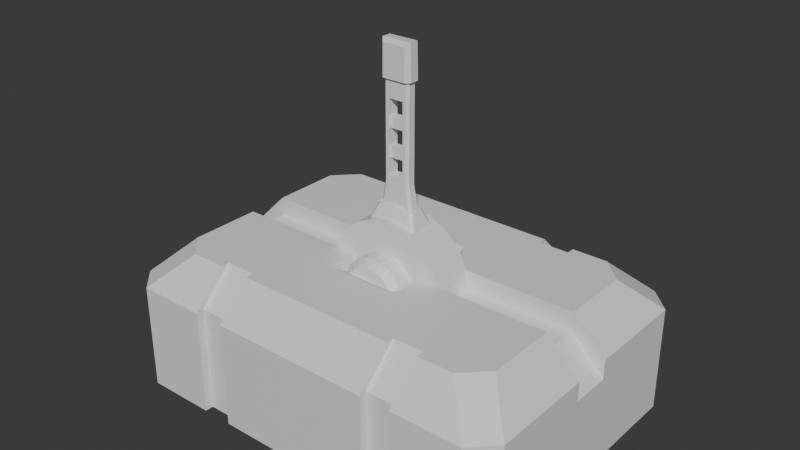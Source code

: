 # Source: lever.blend  (saved by Blender 4.4.30; exported with 4.5.12 LTS)
import bpy
from mathutils import Matrix  # noqa: F401  (used for matrix-valued properties, if any)

bpy.ops.wm.read_factory_settings(use_empty=True)
scene = bpy.context.scene
scene.name = 'Scene'

# ---- collections
col_collection = bpy.data.collections.new('Collection'); scene.collection.children.link(col_collection)

# ---- materials (node trees are filled in below, after node groups)
mat_material = bpy.data.materials.new('Material')
mat_material.alpha_threshold = 0.0
mat_material.roughness = 0.5
mat_material.line_color = (0.0, 0.0, 0.0, 1.0)

# ---- material node trees
mat_material.use_nodes = True; mat_material.node_tree.nodes.clear()
_N = mat_material.node_tree.nodes; _L = mat_material.node_tree.links
n0 = _N.new('ShaderNodeOutputMaterial'); n0.name = 'Material Output'; n0.location = (300, 300)
n1 = _N.new('ShaderNodeBsdfPrincipled'); n1.name = 'Principled BSDF'; n1.location = (10, 300)
n1.inputs[3].default_value = 1.45
_L.new(n1.outputs[0], n0.inputs[0])
n0.is_active_output = True

# ---- world
world_world = bpy.data.worlds.new('World'); scene.world = world_world
world_world.use_nodes = True; world_world.node_tree.nodes.clear()
_N = world_world.node_tree.nodes; _L = world_world.node_tree.links
n0 = _N.new('ShaderNodeOutputWorld'); n0.name = 'World Output'; n0.location = (300, 300)
n1 = _N.new('ShaderNodeBackground'); n1.name = 'Background'; n1.location = (10, 300)
n1.inputs[0].default_value = (0.05088, 0.05088, 0.05088, 1.0)
_L.new(n1.outputs[0], n0.inputs[0])
n0.is_active_output = True
world_world.color = (0.05088, 0.05088, 0.05088)
world_world.sun_shadow_jitter_overblur = 0.0

# ---- meshes
me_cube = bpy.data.meshes.new('Cube')
me_cube.from_pydata([(-0.5, -0.04921, 0.1123), (-0.5, 0.04921, 0.1123), (-0.4181, 0.04921, 0.1942), (-0.4181, -0.04921, 0.1942), (0.4443, 0.3608, -0.1), (0.5, 0.3051, -0.1), (0.5, -0.3051, -0.1), (0.4443, -0.3608, -0.1), (-0.5, 0.3051, -0.1), (-0.4443, 0.3608, -0.1), (-0.4443, -0.3608, -0.1), (-0.5, -0.3051, -0.1), (0.4181, 0.2227, 0.2408), (0.3619, 0.2789, 0.2408), (0.5, 0.3049, 0.1588), (0.4441, 0.3608, 0.1588), (0.3619, -0.2789, 0.2408), (0.4181, -0.2227, 0.2408), (0.4441, -0.3608, 0.1588), (0.5, -0.3049, 0.1588), (-0.3619, 0.2789, 0.2408), (-0.4181, 0.2227, 0.2408), (-0.4441, 0.3608, 0.1588), (-0.5, 0.3049, 0.1588), (-0.4181, -0.2227, 0.2408), (-0.3619, -0.2789, 0.2408), (-0.5, -0.3049, 0.1588), (-0.4441, -0.3608, 0.1588), (-0.4181, -0.04921, 0.2408), (-0.4181, 0.04921, 0.2408), (0.4181, -0.04921, 0.2408), (0.4181, 0.04921, 0.2408), (-0.5, -0.04921, 0.1588), (-0.5, 0.04921, 0.1588), (0.5, 0.04921, 0.1588), (0.5, -0.04921, 0.1588), (0.4181, -0.04921, 0.1942), (0.4181, 0.04921, 0.1942), (0.5, -0.04921, 0.1123), (0.5, 0.04921, 0.1123), (0.09058, -0.04921, 0.2408), (-0.09058, -0.04921, 0.2408), (-0.09058, 0.04921, 0.2408), (0.09058, 0.04921, 0.2408), (0.07941, 0.1311, 0.2408), (0.09058, 0.1085, 0.2408), (-0.09058, 0.1085, 0.2408), (-0.07941, 0.1311, 0.2408), (-0.07941, -0.1311, 0.2408), (-0.09058, -0.1085, 0.2408), (0.09058, -0.1085, 0.2408), (0.07941, -0.1311, 0.2408), (0.09058, 0.04921, 0.2071), (0.07941, 0.04921, 0.1942), (0.09058, 0.03804, 0.1942), (0.1018, 0.04921, 0.1942), (-0.07941, 0.04921, 0.1942), (-0.09058, 0.04921, 0.2071), (-0.1018, 0.04921, 0.1942), (-0.09058, 0.03804, 0.1942), (-0.09058, -0.04921, 0.2071), (-0.07941, -0.04921, 0.1942), (-0.09058, -0.03804, 0.1942), (-0.1018, -0.04921, 0.1942), (0.07941, -0.04921, 0.1942), (0.09058, -0.04921, 0.2071), (0.1018, -0.04921, 0.1942), (0.09058, -0.03804, 0.1942), (0.2735, 0.3608, -0.1), (0.1986, 0.3608, -0.1), (-0.1986, 0.3608, -0.1), (-0.2735, 0.3608, -0.1), (-0.2735, 0.3608, 0.1588), (-0.1986, 0.3608, 0.1588), (0.1986, 0.3608, 0.1588), (0.2735, 0.3608, 0.1588), (0.2735, -0.3608, -0.1), (0.1986, -0.3608, -0.1), (-0.1986, -0.3608, -0.1), (-0.2735, -0.3608, -0.1), (0.2735, -0.3608, 0.1588), (0.1986, -0.3608, 0.1588), (-0.1986, -0.3608, 0.1588), (-0.2735, -0.3608, 0.1588), (0.2735, 0.2789, 0.2408), (0.1986, 0.2789, 0.2408), (-0.1986, 0.2789, 0.2408), (-0.2735, 0.2789, 0.2408), (-0.2735, -0.2789, 0.2408), (-0.1986, -0.2789, 0.2408), (0.1986, -0.2789, 0.2408), (0.2735, -0.2789, 0.2408), (-0.1986, 0.2589, 0.2408), (-0.2735, 0.2589, 0.2408), (0.2735, 0.2589, 0.2408), (0.1986, 0.2589, 0.2408), (0.1986, -0.2589, 0.2408), (0.2735, -0.2589, 0.2408), (-0.2735, -0.2589, 0.2408), (-0.1986, -0.2589, 0.2408), (0.1986, -0.3408, 0.1588), (0.2735, -0.3408, 0.1588), (-0.2735, -0.3408, 0.1588), (-0.1986, -0.3408, 0.1588), (-0.1986, -0.3408, -0.1), (-0.2735, -0.3408, -0.1), (0.2735, -0.3408, -0.1), (0.1986, -0.3408, -0.1), (-0.2735, 0.3408, 0.1588), (-0.1986, 0.3408, 0.1588), (-0.2735, 0.3408, -0.1), (-0.1986, 0.3408, -0.1), (0.1986, 0.3408, -0.1), (0.2735, 0.3408, -0.1), (0.1986, 0.3408, 0.1588), (0.2735, 0.3408, 0.1588)], [], [(11, 26, 32, 0), (84, 13, 15, 75), (2, 1, 0, 3), (88, 25, 27, 83), (79, 83, 27, 10), (30, 17, 19, 35), (23, 8, 1, 33), (12, 31, 34, 14), (9, 22, 72, 71), (19, 17, 16, 18), (24, 26, 27, 25), (15, 13, 12, 14), (20, 22, 23, 21), (8, 23, 22, 9), (14, 5, 4, 15), (18, 7, 6, 19), (26, 11, 10, 27), (82, 78, 77, 81), (29, 21, 23, 33), (46, 42, 57), (40, 30, 36, 66, 65), (11, 0, 1, 8), (24, 28, 32, 26), (28, 41, 60, 63, 3), (36, 38, 39, 37), (19, 6, 38, 35), (34, 31, 37, 39), (30, 35, 38, 36), (32, 28, 3, 0), (29, 33, 1, 2), (38, 6, 5, 39), (5, 14, 34, 39), (67, 66, 36, 37, 55, 54), (3, 63, 62, 59, 58, 2), (50, 40, 65), (31, 43, 52, 55, 37), (51, 64, 61, 48), (12, 13, 84, 94, 95, 85, 86, 92, 93, 87, 20, 21, 29, 42, 46, 47, 44, 45, 43, 31), (42, 29, 2, 58, 57), (64, 67, 54, 53, 56, 59, 62, 61), (41, 49, 60), (52, 43, 45), (52, 53, 54, 55), (56, 57, 58, 59), (60, 61, 62, 63), (64, 65, 66, 67), (44, 53, 52, 45), (46, 57, 56, 47), (50, 65, 64, 51), (48, 61, 60, 49), (53, 44, 47, 56), (68, 75, 15, 4), (100, 96, 90, 81), (89, 82, 81, 90), (7, 18, 80, 76), (16, 91, 80, 18), (20, 87, 72, 22), (85, 74, 73, 86), (75, 68, 113, 115), (71, 72, 108, 110), (83, 79, 105, 102), (76, 80, 101, 106), (88, 83, 102, 98), (84, 75, 115, 94), (72, 87, 93, 108), (74, 69, 70, 73), (80, 91, 97, 101), (16, 17, 30, 40, 50, 51, 48, 49, 41, 28, 24, 25, 88, 98, 99, 89, 90, 96, 97, 91), (99, 103, 82, 89), (107, 100, 81, 77), (103, 104, 78, 82), (111, 109, 73, 70), (114, 112, 69, 74), (95, 114, 74, 85), (109, 111, 110, 108), (103, 99, 98, 102), (92, 109, 108, 93), (96, 100, 101, 97), (104, 103, 102, 105), (112, 114, 115, 113), (114, 95, 94, 115), (100, 107, 106, 101), (109, 92, 86, 73)])
_uv = me_cube.uv_layers.new(name='UVMap')
_uv.uv.foreach_set('vector', [0.375, 0.01931, 0.875, 0.7306, 0.875, 0.642, 0.875, 0.642, 0.6911, 0.5284, 0.6595, 0.5284, 0.639, 0.5, 0.6927, 0.5, 0.8545, 0.608, 0.875, 0.608, 0.875, 0.642, 0.8545, 0.642, 0.8089, 0.7216, 0.8405, 0.7216, 0.861, 0.75, 0.8073, 0.75, 0.375, 0.9323, 0.5649, 0.9323, 0.5649, 0.986, 0.375, 0.9861, 0.6455, 0.642, 0.6455, 0.7022, 0.5649, 0.7306, 0.5649, 0.642, 0.875, 0.5194, 0.125, 0.5193, 0.875, 0.608, 0.875, 0.608, 0.6455, 0.5478, 0.6455, 0.608, 0.5649, 0.608, 0.5649, 0.5194, 0.375, 0.2639, 0.5649, 0.264, 0.5649, 0.3177, 0.375, 0.3177, 0.6297, 0.7435, 0.6455, 0.7216, 0.6595, 0.7216, 0.639, 0.75, 0.8545, 0.7022, 0.875, 0.7306, 0.861, 0.75, 0.8405, 0.7216, 0.639, 0.5, 0.6595, 0.5284, 0.6455, 0.5284, 0.6297, 0.5065, 0.8405, 0.5284, 0.861, 0.5, 0.875, 0.5194, 0.8545, 0.5478, 0.375, 0.2307, 0.5649, 0.2306, 0.5649, 0.264, 0.375, 0.2639, 0.5649, 0.5194, 0.375, 0.5193, 0.375, 0.4861, 0.5649, 0.486, 0.5649, 0.764, 0.375, 0.7639, 0.375, 0.7307, 0.5649, 0.7306, 0.5649, 0.01937, 0.375, 0.01931, 0.375, 0.0, 0.5649, 0.0, 0.5649, 0.9134, 0.375, 0.9134, 0.375, 0.8366, 0.5649, 0.8366, 0.8545, 0.608, 0.8545, 0.5478, 0.875, 0.5194, 0.875, 0.608, 0.2134, 0.1679, 0.7726, 0.608, 0.7726, 0.608, 0.7274, 0.642, 0.6455, 0.642, 0.6455, 0.642, 0.7246, 0.642, 0.7274, 0.642, 0.375, 0.01931, 0.875, 0.642, 0.875, 0.608, 0.125, 0.5193, 0.8545, 0.7022, 0.8545, 0.642, 0.875, 0.642, 0.875, 0.7306, 0.8545, 0.642, 0.7726, 0.642, 0.7726, 0.642, 0.7754, 0.642, 0.8545, 0.642, 0.6455, 0.642, 0.5649, 0.642, 0.5649, 0.608, 0.6455, 0.608, 0.5649, 0.7306, 0.375, 0.7307, 0.5649, 0.642, 0.5649, 0.642, 0.5649, 0.608, 0.6455, 0.608, 0.6455, 0.608, 0.5649, 0.608, 0.6455, 0.642, 0.5649, 0.642, 0.5649, 0.642, 0.6455, 0.642, 0.875, 0.642, 0.8545, 0.642, 0.8545, 0.642, 0.875, 0.642, 0.8545, 0.608, 0.875, 0.608, 0.875, 0.608, 0.8545, 0.608, 0.5649, 0.642, 0.375, 0.7307, 0.375, 0.5193, 0.5649, 0.608, 0.375, 0.5193, 0.5649, 0.5194, 0.5649, 0.608, 0.5649, 0.608, 0.7274, 0.6382, 0.7246, 0.642, 0.6455, 0.642, 0.6455, 0.608, 0.7246, 0.608, 0.7274, 0.6118, 0.8545, 0.642, 0.7754, 0.642, 0.7726, 0.6382, 0.7726, 0.6118, 0.7754, 0.608, 0.8545, 0.608, 0.2009, 0.1773, 0.7274, 0.642, 0.7274, 0.642, 0.6455, 0.608, 0.7274, 0.608, 0.7274, 0.608, 0.7246, 0.608, 0.6455, 0.608, 0.0, 0.0, 0.7301, 0.642, 0.7699, 0.642, 0.0, 0.0, 0.6455, 0.5478, 0.6595, 0.5284, 0.6911, 0.5284, 0.6911, 0.5284, 0.7116, 0.5284, 0.7116, 0.5284, 0.7884, 0.5284, 0.7884, 0.5284, 0.8089, 0.5284, 0.8089, 0.5284, 0.8405, 0.5284, 0.8545, 0.5478, 0.8545, 0.608, 0.7726, 0.608, 0.2134, 0.1679, 0.0, 0.0, 0.0, 0.0, 0.2009, 0.1679, 0.7274, 0.608, 0.6455, 0.608, 0.7726, 0.608, 0.8545, 0.608, 0.8545, 0.608, 0.7754, 0.608, 0.7726, 0.608, 0.7301, 0.642, 0.7274, 0.6382, 0.7274, 0.6118, 0.7301, 0.608, 0.7699, 0.608, 0.7726, 0.6118, 0.7726, 0.6382, 0.7699, 0.642, 0.7726, 0.642, 0.2134, 0.1773, 0.7726, 0.642, 0.7274, 0.608, 0.7274, 0.608, 0.2009, 0.1679, 0.7274, 0.608, 0.7274, 0.608, 0.7274, 0.6118, 0.7246, 0.608, 0.7699, 0.608, 0.7206, 0.567, 0.7754, 0.608, 0.7726, 0.6118, 0.7726, 0.642, 0.7726, 0.642, 0.7726, 0.6382, 0.7754, 0.642, 0.7301, 0.642, 0.6784, 0.5988, 0.7246, 0.642, 0.7274, 0.6382, 0.0, 0.0, 0.7301, 0.608, 0.7274, 0.608, 0.2009, 0.1679, 0.2134, 0.1679, 0.7726, 0.608, 0.7699, 0.608, 0.0, 0.0, 0.2009, 0.1773, 0.7274, 0.642, 0.7301, 0.642, 0.0, 0.0, 0.0, 0.0, 0.7699, 0.642, 0.7726, 0.642, 0.2134, 0.1773, 0.7301, 0.608, 0.0, 0.0, 0.0, 0.0, 0.7699, 0.608, 0.375, 0.4323, 0.5649, 0.4323, 0.5649, 0.486, 0.375, 0.4861, 0.7116, 0.75, 0.7116, 0.7216, 0.7116, 0.7216, 0.7116, 0.75, 0.7884, 0.7216, 0.7884, 0.75, 0.7116, 0.75, 0.7116, 0.7216, 0.375, 0.7639, 0.5649, 0.764, 0.5649, 0.8177, 0.375, 0.8177, 0.6595, 0.7216, 0.6911, 0.7216, 0.6927, 0.75, 0.639, 0.75, 0.8405, 0.5284, 0.8089, 0.5284, 0.8073, 0.5, 0.861, 0.5, 0.7116, 0.5284, 0.7116, 0.5, 0.7884, 0.5, 0.7884, 0.5284, 0.5649, 0.4323, 0.375, 0.4323, 0.375, 0.4323, 0.5649, 0.4323, 0.375, 0.3177, 0.5649, 0.3177, 0.5649, 0.3177, 0.375, 0.3177, 0.5649, 0.9323, 0.375, 0.9323, 0.375, 0.9323, 0.5649, 0.9323, 0.375, 0.8177, 0.5649, 0.8177, 0.5649, 0.8177, 0.375, 0.8177, 0.8089, 0.7216, 0.8073, 0.75, 0.8073, 0.75, 0.8089, 0.7216, 0.6911, 0.5284, 0.6927, 0.5, 0.6927, 0.5, 0.6911, 0.5284, 0.8073, 0.5, 0.8089, 0.5284, 0.8089, 0.5284, 0.8073, 0.5, 0.5649, 0.4134, 0.375, 0.4134, 0.375, 0.3366, 0.5649, 0.3366, 0.6927, 0.75, 0.6911, 0.7216, 0.6911, 0.7216, 0.6927, 0.75, 0.6595, 0.7216, 0.6455, 0.7022, 0.6455, 0.642, 0.7274, 0.642, 0.2009, 0.1773, 0.0, 0.0, 0.0, 0.0, 0.2134, 0.1773, 0.7726, 0.642, 0.8545, 0.642, 0.8545, 0.7022, 0.8405, 0.7216, 0.8089, 0.7216, 0.8089, 0.7216, 0.7884, 0.7216, 0.7884, 0.7216, 0.7116, 0.7216, 0.7116, 0.7216, 0.6911, 0.7216, 0.6911, 0.7216, 0.7884, 0.7216, 0.7884, 0.75, 0.7884, 0.75, 0.7884, 0.7216, 0.375, 0.8366, 0.5649, 0.8366, 0.5649, 0.8366, 0.375, 0.8366, 0.5649, 0.9134, 0.375, 0.9134, 0.375, 0.9134, 0.5649, 0.9134, 0.375, 0.3366, 0.5649, 0.3366, 0.5649, 0.3366, 0.375, 0.3366, 0.5649, 0.4134, 0.375, 0.4134, 0.375, 0.4134, 0.5649, 0.4134, 0.7116, 0.5284, 0.7116, 0.5, 0.7116, 0.5, 0.7116, 0.5284, 0.5649, 0.3366, 0.375, 0.3366, 0.375, 0.3177, 0.5649, 0.3177, 0.7884, 0.75, 0.7884, 0.7216, 0.8089, 0.7216, 0.8073, 0.75, 0.7884, 0.5284, 0.7884, 0.5, 0.8073, 0.5, 0.8089, 0.5284, 0.7116, 0.7216, 0.7116, 0.75, 0.6927, 0.75, 0.6911, 0.7216, 0.375, 0.9134, 0.5649, 0.9134, 0.5649, 0.9323, 0.375, 0.9323, 0.375, 0.4134, 0.5649, 0.4134, 0.5649, 0.4323, 0.375, 0.4323, 0.7116, 0.5, 0.7116, 0.5284, 0.6911, 0.5284, 0.6927, 0.5, 0.5649, 0.8366, 0.375, 0.8366, 0.375, 0.8177, 0.5649, 0.8177, 0.7884, 0.5, 0.7884, 0.5284, 0.7884, 0.5284, 0.7884, 0.5])
me_cube.materials.append(mat_material)
me_cube.use_mirror_vertex_groups = False
me_cube.update()
me_cube_001 = bpy.data.meshes.new('Cube.001')
me_cube_001.from_pydata([(7.761e-11, -0.04921, 0.08014), (-0.02074, -0.04921, 0.07741), (-0.04007, -0.04921, 0.0694), (-0.05667, -0.04921, 0.05667), (-0.0694, -0.04921, 0.04007), (-0.07741, -0.04921, 0.02074), (-0.08014, -0.04921, 2.98e-08), (-0.07741, -0.04921, -0.02074), (-0.0694, -0.04921, -0.04007), (-0.05667, -0.04921, -0.05667), (-0.04007, -0.04921, -0.0694), (-0.02074, -0.04921, -0.07741), (7.761e-11, -0.04921, -0.08014), (0.02074, -0.04921, -0.07741), (0.04007, -0.04921, -0.0694), (0.05667, -0.04921, -0.05667), (0.0694, -0.04921, -0.04007), (0.07741, -0.04921, -0.02074), (0.08014, -0.04921, 2.98e-08), (0.07741, -0.04921, 0.02074), (0.0694, -0.04921, 0.04007), (0.05667, -0.04921, 0.05667), (0.04007, -0.04921, 0.0694), (0.02074, -0.04921, 0.07741), (7.761e-11, 0.04921, 0.08014), (-0.02074, 0.04921, 0.07741), (-0.04007, 0.04921, 0.0694), (-0.05667, 0.04921, 0.05667), (-0.0694, 0.04921, 0.04007), (-0.07741, 0.04921, 0.02074), (-0.08014, 0.04921, 2.98e-08), (-0.07741, 0.04921, -0.02074), (-0.0694, 0.04921, -0.04007), (-0.05667, 0.04921, -0.05667), (-0.04007, 0.04921, -0.0694), (-0.02074, 0.04921, -0.07741), (7.761e-11, 0.04921, -0.08014), (0.02074, 0.04921, -0.07741), (0.04007, 0.04921, -0.0694), (0.05667, 0.04921, -0.05667), (0.0694, 0.04921, -0.04007), (0.07741, 0.04921, -0.02074), (0.08014, 0.04921, 2.98e-08), (0.07741, 0.04921, 0.02074), (0.0694, 0.04921, 0.04007), (0.05667, 0.04921, 0.05667), (0.04007, 0.04921, 0.0694), (0.02074, 0.04921, 0.07741), (-0.03957, -0.03382, 0.1477), (7.761e-11, -0.03382, 0.1529), (-0.1081, -0.04921, 0.1081), (-0.1324, -0.04921, 0.07644), (-0.1477, -0.04921, 0.03957), (-0.1529, -0.04921, 2.98e-08), (-0.1477, -0.04921, -0.03957), (-0.1324, -0.04921, -0.07644), (-0.1081, -0.04921, -0.1081), (-0.07644, -0.04921, -0.1324), (-0.03957, -0.04921, -0.1477), (7.761e-11, -0.04921, -0.1529), (0.03957, -0.04921, -0.1477), (0.07644, -0.04921, -0.1324), (0.1081, -0.04921, -0.1081), (0.1324, -0.04921, -0.07644), (0.1477, -0.04921, -0.03957), (0.1529, -0.04921, 2.98e-08), (0.1477, -0.04921, 0.03957), (0.1324, -0.04921, 0.07644), (0.1081, -0.04921, 0.1081), (0.03957, -0.03382, 0.1477), (-0.03957, 0.03382, 0.1477), (7.761e-11, 0.03382, 0.1529), (-0.1081, 0.04921, 0.1081), (-0.1324, 0.04921, 0.07644), (-0.1477, 0.04921, 0.03957), (-0.1529, 0.04921, 2.98e-08), (-0.1477, 0.04921, -0.03957), (-0.1324, 0.04921, -0.07644), (-0.1081, 0.04921, -0.1081), (-0.07644, 0.04921, -0.1324), (-0.03957, 0.04921, -0.1477), (7.761e-11, 0.04921, -0.1529), (0.03957, 0.04921, -0.1477), (0.07644, 0.04921, -0.1324), (0.1081, 0.04921, -0.1081), (0.1324, 0.04921, -0.07644), (0.1477, 0.04921, -0.03957), (0.1529, 0.04921, 2.98e-08), (0.1477, 0.04921, 0.03957), (0.1324, 0.04921, 0.07644), (0.1081, 0.04921, 0.1081), (0.03957, 0.03382, 0.1477), (-0.03957, -0.04921, 0.1477), (7.761e-11, -0.04921, 0.1529), (-0.07644, -0.04921, 0.1324), (0.03957, -0.04921, 0.1477), (0.07644, -0.04921, 0.1324), (-0.03957, 0.04921, 0.1477), (7.761e-11, 0.04921, 0.1529), (-0.07644, 0.04921, 0.1324), (0.03957, 0.04921, 0.1477), (0.07644, 0.04921, 0.1324), (7.761e-11, 0.01945, 0.1831), (7.761e-11, -0.01945, 0.1831), (7.761e-11, -0.01421, 0.1831), (7.761e-11, 0.01421, 0.1831), (-0.0186, 0.01422, 0.2472), (0.0186, 0.01421, 0.2475), (0.0186, 0.01421, 0.2876), (-0.0186, 0.01422, 0.2873), (-0.0186, 0.01422, 0.3145), (0.0186, 0.01421, 0.3149), (0.0186, 0.01421, 0.355), (-0.0186, 0.01422, 0.3546), (0.0186, -0.01421, 0.2476), (-0.0186, -0.01421, 0.2476), (-0.0186, -0.01421, 0.2877), (0.0186, -0.01421, 0.2877), (-0.0186, -0.01421, 0.3824), (-0.0186, -0.01421, 0.4224), (0.0186, -0.01421, 0.4224), (0.0186, -0.01421, 0.3824), (0.0186, -0.01421, 0.315), (-0.0186, -0.01421, 0.315), (-0.0186, -0.01421, 0.3551), (0.0186, -0.01421, 0.3551), (-0.0186, 0.01422, 0.3819), (0.0186, 0.01421, 0.3822), (0.0186, 0.01421, 0.4223), (-0.0186, 0.01422, 0.422), (-0.0186, -0.01421, 0.3687), (0.0186, -0.01421, 0.3687), (-0.0186, -0.01421, 0.3013), (0.0186, -0.01421, 0.3013), (0.0186, 0.01421, 0.3012), (-0.0186, 0.01422, 0.3009), (0.0186, 0.01421, 0.3686), (-0.0186, 0.01422, 0.3683), (0.01535, 0.008578, 0.2876), (-0.01535, 0.008583, 0.2873), (0.01535, 0.008578, 0.3149), (-0.01535, 0.008583, 0.3145), (0.01535, 0.008578, 0.355), (-0.01535, 0.008583, 0.3546), (-0.01535, -0.008573, 0.2877), (0.01535, -0.008573, 0.2877), (-0.01535, -0.008573, 0.3824), (0.01535, -0.008573, 0.3824), (-0.01535, -0.008573, 0.315), (0.01535, -0.008573, 0.315), (-0.01535, -0.008573, 0.3551), (0.01535, -0.008573, 0.3551), (0.01535, 0.008578, 0.3822), (-0.01535, 0.008583, 0.3819), (-0.01535, -0.008573, 0.3687), (0.01535, -0.008573, 0.3687), (-0.01535, -0.008573, 0.3013), (0.01535, -0.008573, 0.3013), (0.01535, 0.008578, 0.3012), (-0.01535, 0.008583, 0.3009), (0.01535, 0.008578, 0.3686), (-0.01535, 0.008583, 0.3683), (-0.06222, -0.02706, 0.1383), (-0.05526, -0.03382, 0.1412), (-0.06596, -0.03786, 0.1367), (0.05526, -0.03382, 0.1412), (0.06222, -0.02774, 0.1383), (0.06596, -0.03786, 0.1367), (-0.05526, 0.03382, 0.1412), (-0.06222, 0.02706, 0.1383), (-0.06596, 0.03786, 0.1367), (0.06222, 0.02774, 0.1383), (0.05526, 0.03382, 0.1412), (0.06596, 0.03786, 0.1367), (-0.0412, -0.008449, 0.1831), (-0.03551, -0.01421, 0.1784), (-0.04786, -0.01309, 0.1768), (0.03551, -0.01421, 0.1784), (0.04219, -0.008209, 0.1775), (-0.04119, 0.008451, 0.1831), (-0.04786, 0.01309, 0.1768), (-0.03551, 0.01421, 0.1784), (0.04219, 0.008209, 0.1775), (0.03551, 0.01421, 0.1784), (-0.04738, -0.01266, 0.1768), (-0.04129, -0.01958, 0.1774), (0.04738, 0.01337, 0.1768), (0.04129, 0.01958, 0.1774), (0.04119, -0.0196, 0.1773), (0.04738, -0.01337, 0.1768), (-0.04119, 0.0196, 0.1773), (-0.04738, 0.01266, 0.1768), (-0.02653, -0.01421, 0.4304), (-0.03224, -0.008418, 0.436), (0.03225, 0.008396, 0.4361), (0.02653, 0.01421, 0.4303), (0.03225, -0.008396, 0.4361), (0.02653, -0.01421, 0.4304), (-0.03224, 0.008433, 0.4356), (-0.02653, 0.01423, 0.4299), (0.03225, 0.008278, 0.234), (0.02653, 0.01421, 0.2295), (0.02653, -0.01421, 0.2295), (0.03225, -0.008278, 0.234), (-0.02653, 0.01424, 0.229), (-0.03224, 0.008463, 0.2335), (-0.03224, -0.008448, 0.2338), (-0.02653, -0.01421, 0.2295), (0.03225, 0.00833, 0.3013), (0.02653, 0.01421, 0.3013), (0.02653, 0.01421, 0.3687), (0.03225, 0.008368, 0.3687), (0.03225, -0.008368, 0.3687), (0.02653, -0.01421, 0.3687), (0.02653, -0.01421, 0.3013), (0.03225, -0.00833, 0.3013), (-0.03224, 0.008448, 0.3683), (-0.02653, 0.01423, 0.3682), (-0.02653, 0.01423, 0.3008), (-0.03224, 0.008458, 0.3009), (-0.02653, -0.01421, 0.3687), (-0.03224, -0.008432, 0.3686), (-0.03224, -0.008442, 0.3012), (-0.02653, -0.01421, 0.3013), (-0.03224, 0.008433, 0.4663), (-0.02653, 0.01423, 0.4663), (0.02653, -0.01421, 0.4663), (0.03225, -0.008396, 0.4663), (0.03225, 0.008396, 0.4663), (-0.03224, -0.008418, 0.4663), (-0.02653, -0.01421, 0.4663), (0.02653, 0.01421, 0.4663), (-0.02912, 0.02044, 0.4663), (-0.02858, 0.02031, 0.5417), (0.03661, 0.01105, 0.5503), (0.02856, 0.0203, 0.5421), (-0.02856, -0.02029, 0.5422), (-0.03663, -0.01102, 0.5502), (0.03663, -0.01098, 0.5503), (0.02857, -0.02029, 0.5422), (-0.03665, 0.01107, 0.5498), (0.02913, -0.02042, 0.4663), (-0.03847, -0.01097, 0.4663), (0.02913, 0.02042, 0.4663), (-0.03847, 0.01099, 0.4663), (0.03847, -0.01095, 0.4663), (0.03847, 0.01095, 0.4663), (-0.02912, -0.02042, 0.4663), (-0.01663, -0.1048, 0.06208), (-0.02074, -0.08906, 0.07741), (7.761e-11, -0.08906, 0.08014), (-6.209e-10, -0.1048, 0.06427), (-0.03213, -0.1048, 0.05566), (-0.04007, -0.08906, 0.0694), (-0.04544, -0.1048, 0.04544), (-0.05667, -0.08906, 0.05667), (-0.05566, -0.1048, 0.03213), (-0.0694, -0.08906, 0.04007), (-0.06208, -0.1048, 0.01663), (-0.07741, -0.08906, 0.02074), (-0.06427, -0.1048, 2.98e-08), (-0.08014, -0.08906, 2.98e-08), (-0.06208, -0.1048, -0.01663), (-0.07741, -0.08906, -0.02074), (-0.05566, -0.1048, -0.03213), (-0.0694, -0.08906, -0.04007), (-0.04544, -0.1048, -0.04544), (-0.05667, -0.08906, -0.05667), (-0.03213, -0.1048, -0.05566), (-0.04007, -0.08906, -0.0694), (-0.01663, -0.1048, -0.06208), (-0.02074, -0.08906, -0.07741), (1.172e-08, -0.1048, -0.06427), (7.761e-11, -0.08906, -0.08014), (0.01663, -0.1048, -0.06208), (0.02074, -0.08906, -0.07741), (0.03213, -0.1048, -0.05566), (0.04007, -0.08906, -0.0694), (0.04544, -0.1048, -0.04544), (0.05667, -0.08906, -0.05667), (0.05566, -0.1048, -0.03213), (0.0694, -0.08906, -0.04007), (0.06208, -0.1048, -0.01663), (0.07741, -0.08906, -0.02074), (0.06427, -0.1048, 2.98e-08), (0.08014, -0.08906, 2.98e-08), (0.06208, -0.1048, 0.01663), (0.07741, -0.08906, 0.02074), (0.05566, -0.1048, 0.03213), (0.0694, -0.08906, 0.04007), (0.04544, -0.1048, 0.04544), (0.05667, -0.08906, 0.05667), (0.03213, -0.1048, 0.05566), (0.04007, -0.08906, 0.0694), (0.01663, -0.1048, 0.06208), (0.02074, -0.08906, 0.07741), (-0.02074, 0.08906, 0.07741), (-0.01663, 0.1048, 0.06208), (-1.552e-10, 0.1048, 0.06427), (7.761e-11, 0.08906, 0.08014), (-0.04007, 0.08906, 0.0694), (-0.03213, 0.1048, 0.05566), (-0.05667, 0.08906, 0.05667), (-0.04544, 0.1048, 0.04544), (-0.0694, 0.08906, 0.04007), (-0.05566, 0.1048, 0.03213), (-0.07741, 0.08906, 0.02074), (-0.06208, 0.1048, 0.01663), (-0.08014, 0.08906, 2.98e-08), (-0.06427, 0.1048, 2.98e-08), (-0.07741, 0.08906, -0.02074), (-0.06208, 0.1048, -0.01663), (-0.0694, 0.08906, -0.04007), (-0.05566, 0.1048, -0.03213), (-0.05667, 0.08906, -0.05667), (-0.04544, 0.1048, -0.04544), (-0.04007, 0.08906, -0.0694), (-0.03213, 0.1048, -0.05566), (-0.02074, 0.08906, -0.07741), (-0.01663, 0.1048, -0.06208), (7.761e-11, 0.08906, -0.08014), (1.149e-08, 0.1048, -0.06427), (0.02074, 0.08906, -0.07741), (0.01663, 0.1048, -0.06208), (0.04007, 0.08906, -0.0694), (0.03213, 0.1048, -0.05566), (0.05667, 0.08906, -0.05667), (0.04544, 0.1048, -0.04544), (0.0694, 0.08906, -0.04007), (0.05566, 0.1048, -0.03213), (0.07741, 0.08906, -0.02074), (0.06208, 0.1048, -0.01663), (0.08014, 0.08906, 2.98e-08), (0.06427, 0.1048, 2.98e-08), (0.07741, 0.08906, 0.02074), (0.06208, 0.1048, 0.01663), (0.0694, 0.08906, 0.04007), (0.05566, 0.1048, 0.03213), (0.05667, 0.08906, 0.05667), (0.04544, 0.1048, 0.04544), (0.04007, 0.08906, 0.0694), (0.03213, 0.1048, 0.05566), (0.02074, 0.08906, 0.07741), (0.01663, 0.1048, 0.06208)], [], [(61, 83, 84, 62), (54, 76, 77, 55), (177, 202, 207, 175, 104), (170, 99, 94, 164, 162, 169), (62, 84, 85, 63), (55, 77, 78, 56), (167, 96, 101, 173, 171, 166), (70, 97, 99, 170, 168), (63, 85, 86, 64), (56, 78, 79, 57), (94, 99, 72, 50), (64, 86, 87, 65), (57, 79, 80, 58), (50, 72, 73, 51), (65, 87, 88, 66), (58, 80, 81, 59), (51, 73, 74, 52), (66, 88, 89, 67), (59, 81, 82, 60), (52, 74, 75, 53), (67, 89, 90, 68), (60, 82, 83, 61), (53, 75, 76, 54), (68, 90, 101, 96), (38, 324, 326, 39), (12, 273, 271, 11), (0, 93, 92, 1), (1, 92, 94, 2), (2, 94, 50, 3), (3, 50, 51, 4), (4, 51, 52, 5), (5, 52, 53, 6), (6, 53, 54, 7), (7, 54, 55, 8), (8, 55, 56, 9), (9, 56, 57, 10), (10, 57, 58, 11), (11, 58, 59, 12), (12, 59, 60, 13), (13, 60, 61, 14), (14, 61, 62, 15), (15, 62, 63, 16), (16, 63, 64, 17), (17, 64, 65, 18), (18, 65, 66, 19), (19, 66, 67, 20), (20, 67, 68, 21), (21, 68, 96, 22), (22, 96, 95, 23), (23, 95, 93, 0), (25, 97, 98, 24), (26, 99, 97, 25), (27, 72, 99, 26), (28, 73, 72, 27), (29, 74, 73, 28), (30, 75, 74, 29), (31, 76, 75, 30), (32, 77, 76, 31), (33, 78, 77, 32), (34, 79, 78, 33), (35, 80, 79, 34), (36, 81, 80, 35), (37, 82, 81, 36), (38, 83, 82, 37), (39, 84, 83, 38), (40, 85, 84, 39), (41, 86, 85, 40), (42, 87, 86, 41), (43, 88, 87, 42), (44, 89, 88, 43), (45, 90, 89, 44), (46, 101, 90, 45), (47, 100, 101, 46), (24, 98, 100, 47), (25, 296, 300, 26), (2, 253, 249, 1), (297, 298, 343, 341, 339, 337, 335, 333, 331, 329, 327, 325, 323, 321, 319, 317, 315, 313, 311, 309, 307, 305, 303, 301), (13, 275, 273, 12), (39, 326, 328, 40), (47, 342, 299, 24), (14, 277, 275, 13), (40, 328, 330, 41), (27, 302, 304, 28), (15, 279, 277, 14), (41, 330, 332, 42), (248, 252, 254, 256, 258, 260, 262, 264, 266, 268, 270, 272, 274, 276, 278, 280, 282, 284, 286, 288, 290, 292, 294, 251), (28, 304, 306, 29), (16, 281, 279, 15), (42, 332, 334, 43), (0, 250, 295, 23), (29, 306, 308, 30), (17, 283, 281, 16), (43, 334, 336, 44), (4, 257, 255, 3), (30, 308, 310, 31), (18, 285, 283, 17), (44, 336, 338, 45), (5, 259, 257, 4), (31, 310, 312, 32), (19, 287, 285, 18), (45, 338, 340, 46), (6, 261, 259, 5), (32, 312, 314, 33), (20, 289, 287, 19), (46, 340, 342, 47), (7, 263, 261, 6), (33, 314, 316, 34), (21, 291, 289, 20), (8, 265, 263, 7), (34, 316, 318, 35), (22, 293, 291, 21), (26, 300, 302, 27), (9, 267, 265, 8), (35, 318, 320, 36), (23, 295, 293, 22), (10, 269, 267, 9), (36, 320, 322, 37), (24, 299, 296, 25), (11, 271, 269, 10), (37, 322, 324, 38), (3, 255, 253, 2), (48, 92, 93, 49), (162, 184, 191, 169), (171, 186, 189, 166), (49, 93, 95, 69), (71, 98, 97, 70), (173, 101, 100, 91, 172), (91, 187, 172), (91, 100, 98, 71), (168, 190, 70), (69, 95, 96, 167, 165), (70, 190, 102, 71), (71, 102, 187, 91), (69, 188, 103, 49), (164, 94, 92, 48, 163), (165, 188, 69), (174, 206, 205, 179), (104, 103, 188, 177), (182, 200, 203, 178), (105, 181, 204, 201, 183), (183, 187, 102, 105), (49, 103, 185, 48), (105, 102, 190, 181), (195, 128, 129, 199), (220, 118, 119, 192), (180, 191, 184, 176), (178, 189, 186, 182), (207, 115, 116, 223), (217, 126, 137), (175, 185, 103, 104), (201, 107, 108, 209), (111, 209, 134), (192, 119, 120, 197), (214, 117, 114, 202), (204, 106, 107, 201), (210, 112, 136), (206, 222, 219, 205), (223, 123, 124, 220), (208, 211, 212, 215), (127, 210, 136), (222, 221, 216, 219), (218, 109, 106, 204), (209, 111, 112, 210), (123, 223, 132), (202, 114, 115, 207), (210, 127, 128, 195), (221, 193, 198, 216), (199, 129, 126, 217), (125, 213, 131), (217, 113, 110, 218), (220, 124, 130), (118, 220, 130), (213, 121, 131), (113, 217, 137), (211, 194, 196, 212), (197, 120, 121, 213), (200, 208, 215, 203), (150, 151, 155, 154), (223, 116, 132), (140, 141, 148, 149), (117, 214, 133), (112, 142, 160, 136), (137, 161, 143, 113), (214, 122, 133), (121, 147, 155, 131), (143, 142, 151, 150), (209, 108, 134), (131, 155, 151, 125), (218, 110, 135), (122, 149, 157, 133), (109, 218, 135), (132, 156, 148, 123), (213, 125, 122, 214), (147, 146, 154, 155), (144, 145, 157, 156), (149, 148, 156, 157), (141, 140, 158, 159), (138, 139, 159, 158), (142, 143, 161, 160), (153, 152, 160, 161), (134, 158, 140, 111), (122, 111, 140, 149), (150, 124, 113, 143), (110, 113, 124, 123), (126, 153, 161, 137), (151, 142, 112, 125), (110, 141, 159, 135), (111, 122, 125, 112), (116, 144, 156, 132), (136, 160, 152, 127), (130, 154, 146, 118), (108, 138, 158, 134), (133, 157, 145, 117), (148, 141, 110, 123), (124, 150, 154, 130), (135, 159, 139, 109), (139, 144, 116, 109), (106, 109, 116, 115), (107, 106, 115, 114), (107, 114, 117, 108), (108, 117, 145, 138), (138, 145, 144, 139), (146, 153, 126, 118), (146, 147, 152, 153), (121, 127, 152, 147), (120, 128, 127, 121), (120, 119, 129, 128), (118, 126, 129, 119), (162, 164, 163), (165, 167, 166), (168, 170, 169), (171, 173, 172), (174, 176, 175), (179, 181, 180), (191, 190, 168, 169), (211, 210, 195, 194), (189, 188, 165, 166), (171, 172, 187, 186), (185, 184, 162, 163), (176, 174, 179, 180), (184, 185, 175, 176), (188, 189, 178, 177), (183, 182, 186, 187), (190, 191, 180, 181), (203, 202, 177, 178), (205, 204, 181, 179), (207, 206, 174, 175), (182, 183, 201, 200), (215, 214, 202, 203), (219, 218, 204, 205), (223, 222, 206, 207), (200, 201, 209, 208), (208, 209, 210, 211), (196, 197, 213, 212), (212, 213, 214, 215), (198, 199, 217, 216), (216, 217, 218, 219), (192, 193, 221, 220), (220, 221, 222, 223), (48, 185, 163), (229, 242, 244, 224), (225, 232, 243, 231), (224, 244, 232, 225), (228, 246, 245, 227), (231, 243, 246, 228), (226, 241, 247, 230), (230, 247, 242, 229), (227, 245, 241, 226), (195, 231, 228, 194), (193, 229, 224, 198), (197, 226, 230, 192), (199, 225, 231, 195), (192, 230, 229, 193), (198, 224, 225, 199), (196, 227, 226, 197), (194, 228, 227, 196), (246, 234, 238, 245), (245, 238, 239, 241), (244, 240, 233, 232), (238, 234, 240, 237), (237, 236, 239, 238), (233, 240, 234, 235), (247, 236, 237, 242), (232, 233, 235, 243), (241, 239, 236, 247), (242, 237, 240, 244), (243, 235, 234, 246), (249, 248, 251, 250), (253, 252, 248, 249), (255, 254, 252, 253), (257, 256, 254, 255), (259, 258, 256, 257), (261, 260, 258, 259), (263, 262, 260, 261), (265, 264, 262, 263), (267, 266, 264, 265), (269, 268, 266, 267), (271, 270, 268, 269), (273, 272, 270, 271), (275, 274, 272, 273), (277, 276, 274, 275), (279, 278, 276, 277), (281, 280, 278, 279), (283, 282, 280, 281), (285, 284, 282, 283), (287, 286, 284, 285), (289, 288, 286, 287), (291, 290, 288, 289), (293, 292, 290, 291), (295, 294, 292, 293), (250, 251, 294, 295), (297, 296, 299, 298), (301, 300, 296, 297), (303, 302, 300, 301), (305, 304, 302, 303), (307, 306, 304, 305), (309, 308, 306, 307), (311, 310, 308, 309), (313, 312, 310, 311), (315, 314, 312, 313), (317, 316, 314, 315), (319, 318, 316, 317), (321, 320, 318, 319), (323, 322, 320, 321), (325, 324, 322, 323), (327, 326, 324, 325), (329, 328, 326, 327), (331, 330, 328, 329), (333, 332, 330, 331), (335, 334, 332, 333), (337, 336, 334, 335), (339, 338, 336, 337), (341, 340, 338, 339), (343, 342, 340, 341), (298, 299, 342, 343), (1, 249, 250, 0)])
_uv = me_cube_001.uv_layers.new(name='UVMap')
_uv.uv.foreach_set('vector', [0.0, 0.0, 0.0, 0.0, 0.0, 0.0, 0.0, 0.0, 0.0, 0.0, 0.0, 0.0, 0.0, 0.0, 0.0, 0.0, 0.0, 0.0, 0.0, 0.0, 0.0, 0.0, 0.0, 0.0, 0.0, 0.0, 0.0, 0.0, 0.0, 0.0, 0.0, 0.0, 0.0, 0.0, 0.0, 0.0, 0.0, 0.0, 0.0, 0.0, 0.0, 0.0, 0.0, 0.0, 0.0, 0.0, 0.0, 0.0, 0.0, 0.0, 0.0, 0.0, 0.0, 0.0, 0.0, 0.0, 0.0, 0.0, 0.0, 0.0, 0.0, 0.0, 0.0, 0.0, 0.0, 0.0, 0.0, 0.0, 0.0, 0.0, 0.0, 0.0, 0.0, 0.0, 0.0, 0.0, 0.0, 0.0, 0.0, 0.0, 0.0, 0.0, 0.0, 0.0, 0.0, 0.0, 0.0, 0.0, 0.0, 0.0, 0.0, 0.0, 0.0, 0.0, 0.0, 0.0, 0.0, 0.0, 0.0, 0.0, 0.0, 0.0, 0.0, 0.0, 0.0, 0.0, 0.0, 0.0, 0.0, 0.0, 0.0, 0.0, 0.0, 0.0, 0.0, 0.0, 0.0, 0.0, 0.0, 0.0, 0.0, 0.0, 0.0, 0.0, 0.0, 0.0, 0.0, 0.0, 0.0, 0.0, 0.0, 0.0, 0.0, 0.0, 0.0, 0.0, 0.0, 0.0, 0.0, 0.0, 0.0, 0.0, 0.0, 0.0, 0.0, 0.0, 0.0, 0.0, 0.0, 0.0, 0.0, 0.0, 0.0, 0.0, 0.0, 0.0, 0.0, 0.0, 0.0, 0.0, 0.0, 0.0, 0.0, 0.0, 0.0, 0.0, 0.0, 0.0, 0.0, 0.0, 0.0, 0.0, 0.0, 0.0, 0.0, 0.0, 0.0, 0.0, 0.0, 0.0, 0.0, 0.0, 0.0, 0.0, 0.0, 0.0, 0.0, 0.0, 0.0, 0.0, 0.0, 0.0, 0.0, 0.0, 0.0, 0.0, 0.0, 0.0, 0.0, 0.0, 0.0, 0.0, 0.0, 0.0, 0.0, 0.0, 0.0, 0.0, 0.0, 0.0, 0.0, 0.0, 0.0, 0.0, 0.0, 0.0, 0.0, 0.0, 0.0, 0.0, 0.0, 0.0, 0.0, 0.0, 0.0, 0.0, 0.0, 0.0, 0.0, 0.0, 0.0, 0.0, 0.0, 0.0, 0.0, 0.0, 0.0, 0.0, 0.0, 0.0, 0.0, 0.0, 0.0, 0.0, 0.0, 0.0, 0.0, 0.0, 0.0, 0.0, 0.0, 0.0, 0.0, 0.0, 0.0, 0.0, 0.0, 0.0, 0.0, 0.0, 0.0, 0.0, 0.0, 0.0, 0.0, 0.0, 0.0, 0.0, 0.0, 0.0, 0.0, 0.0, 0.0, 0.0, 0.0, 0.0, 0.0, 0.0, 0.0, 0.0, 0.0, 0.0, 0.0, 0.0, 0.0, 0.0, 0.0, 0.0, 0.0, 0.0, 0.0, 0.0, 0.0, 0.0, 0.0, 0.0, 0.0, 0.0, 0.0, 0.0, 0.0, 0.0, 0.0, 0.0, 0.0, 0.0, 0.0, 0.0, 0.0, 0.0, 0.0, 0.0, 0.0, 0.0, 0.0, 0.0, 0.0, 0.0, 0.0, 0.0, 0.0, 0.0, 0.0, 0.0, 0.0, 0.0, 0.0, 0.0, 0.0, 0.0, 0.0, 0.0, 0.0, 0.0, 0.0, 0.0, 0.0, 0.0, 0.0, 0.0, 0.0, 0.0, 0.0, 0.0, 0.0, 0.0, 0.0, 0.0, 0.0, 0.0, 0.0, 0.0, 0.0, 0.0, 0.0, 0.0, 0.0, 0.0, 0.0, 0.0, 0.0, 0.0, 0.0, 0.0, 0.0, 0.0, 0.0, 0.0, 0.0, 0.0, 0.0, 0.0, 0.0, 0.0, 0.0, 0.0, 0.0, 0.0, 0.0, 0.0, 0.0, 0.0, 0.0, 0.0, 0.0, 0.0, 0.0, 0.0, 0.0, 0.0, 0.0, 0.0, 0.0, 0.0, 0.0, 0.0, 0.0, 0.0, 0.0, 0.0, 0.0, 0.0, 0.0, 0.0, 0.0, 0.0, 0.0, 0.0, 0.0, 0.0, 0.0, 0.0, 0.0, 0.0, 0.0, 0.0, 0.0, 0.0, 0.0, 0.0, 0.0, 0.0, 0.0, 0.0, 0.0, 0.0, 0.0, 0.0, 0.0, 0.0, 0.0, 0.0, 0.0, 0.0, 0.0, 0.0, 0.0, 0.0, 0.0, 0.0, 0.0, 0.0, 0.0, 0.0, 0.0, 0.0, 0.0, 0.0, 0.0, 0.0, 0.0, 0.0, 0.0, 0.0, 0.0, 0.0, 0.0, 0.0, 0.0, 0.0, 0.0, 0.0, 0.0, 0.0, 0.0, 0.0, 0.0, 0.0, 0.0, 0.0, 0.0, 0.0, 0.0, 0.0, 0.0, 0.0, 0.0, 0.0, 0.0, 0.0, 0.0, 0.0, 0.0, 0.0, 0.0, 0.0, 0.0, 0.0, 0.0, 0.0, 0.0, 0.0, 0.0, 0.0, 0.0, 0.0, 0.0, 0.0, 0.0, 0.0, 0.0, 0.0, 0.0, 0.0, 0.0, 0.0, 0.0, 0.0, 0.0, 0.0, 0.0, 0.0, 0.0, 0.0, 0.0, 0.0, 0.0, 0.0, 0.0, 0.0, 0.0, 0.0, 0.0, 0.0, 0.0, 0.0, 0.0, 0.0, 0.0, 0.0, 0.0, 0.0, 0.0, 0.0, 0.0, 0.0, 0.0, 0.0, 0.0, 0.0, 0.0, 0.0, 0.0, 0.0, 0.0, 0.0, 0.0, 0.0, 0.0, 0.0, 0.0, 0.0, 0.0, 0.0, 0.0, 0.0, 0.0, 0.0, 0.0, 0.0, 0.0, 0.0, 0.0, 0.0, 0.0, 0.0, 0.0, 0.0, 0.0, 0.0, 0.0, 0.0, 0.0, 0.0, 0.0, 0.0, 0.0, 0.0, 0.0, 0.0, 0.0, 0.0, 0.0, 0.0, 0.0, 0.0, 0.0, 0.0, 0.0, 0.0, 0.0, 0.0, 0.0, 0.0, 0.0, 0.0, 0.0, 0.0, 0.0, 0.0, 0.0, 0.0, 0.0, 0.0, 0.0, 0.0, 0.0, 0.0, 0.0, 0.0, 0.0, 0.0, 0.0, 0.0, 0.0, 0.0, 0.0, 0.0, 0.0, 0.0, 0.0, 0.0, 0.0, 0.0, 0.0, 0.0, 0.0, 0.0, 0.0, 0.0, 0.0, 0.0, 0.0, 0.0, 0.0, 0.0, 0.0, 0.0, 0.0, 0.0, 0.0, 0.0, 0.0, 0.0, 0.0, 0.0, 0.0, 0.0, 0.0, 0.0, 0.0, 0.0, 0.0, 0.0, 0.0, 0.0, 0.0, 0.0, 0.0, 0.0, 0.0, 0.0, 0.0, 0.0, 0.0, 0.0, 0.0, 0.0, 0.0, 0.0, 0.0, 0.0, 0.0, 0.0, 0.0, 0.0, 0.0, 0.0, 0.0, 0.0, 0.0, 0.0, 0.0, 0.0, 0.0, 0.0, 0.0, 0.0, 0.0, 0.0, 0.0, 0.0, 0.0, 0.0, 0.0, 0.0, 0.0, 0.0, 0.0, 0.0, 0.0, 0.0, 0.0, 0.0, 0.0, 0.0, 0.0, 0.0, 0.0, 0.0, 0.0, 0.0, 0.0, 0.0, 0.0, 0.0, 0.0, 0.0, 0.0, 0.0, 0.0, 0.0, 0.0, 0.0, 0.0, 0.0, 0.0, 0.0, 0.0, 0.0, 0.0, 0.0, 0.0, 0.0, 0.0, 0.0, 0.0, 0.0, 0.0, 0.0, 0.0, 0.0, 0.0, 0.0, 0.0, 0.0, 0.0, 0.0, 0.0, 0.0, 0.0, 0.0, 0.0, 0.0, 0.0, 0.0, 0.0, 0.0, 0.0, 0.0, 0.0, 0.0, 0.0, 0.0, 0.0, 0.0, 0.0, 0.0, 0.0, 0.0, 0.0, 0.0, 0.0, 0.0, 0.0, 0.0, 0.0, 0.0, 0.0, 0.0, 0.0, 0.0, 0.0, 0.0, 0.0, 0.0, 0.0, 0.0, 0.0, 0.0, 0.0, 0.0, 0.0, 0.0, 0.0, 0.0, 0.0, 0.0, 0.0, 0.0, 0.0, 0.0, 0.0, 0.0, 0.0, 0.0, 0.0, 0.0, 0.0, 0.0, 0.0, 0.0, 0.0, 0.0, 0.0, 0.0, 0.0, 0.0, 0.0, 0.0, 0.0, 0.0, 0.0, 0.0, 0.0, 0.0, 0.0, 0.0, 0.0, 0.0, 0.0, 0.0, 0.0, 0.0, 0.0, 0.0, 0.0, 0.0, 0.0, 0.0, 0.0, 0.0, 0.0, 0.0, 0.0, 0.0, 0.0, 0.0, 0.0, 0.0, 0.0, 0.0, 0.0, 0.0, 0.0, 0.0, 0.0, 0.0, 0.0, 0.0, 0.0, 0.0, 0.0, 0.0, 0.0, 0.0, 0.0, 0.0, 0.0, 0.0, 0.0, 0.0, 0.0, 0.0, 0.0, 0.0, 0.0, 0.0, 0.0, 0.0, 0.0, 0.0, 0.0, 0.0, 0.0, 0.0, 0.0, 0.0, 0.0, 0.0, 0.0, 0.0, 0.0, 0.0, 0.0, 0.0, 0.0, 0.0, 0.0, 0.0, 0.0, 0.0, 0.0, 0.0, 0.0, 0.0, 0.0, 0.0, 0.0, 0.0, 0.0, 0.0, 0.0, 0.0, 0.0, 0.0, 0.0, 0.0, 0.0, 0.0, 0.0, 0.0, 0.0, 0.0, 0.0, 0.0, 0.0, 0.0, 0.0, 0.0, 0.0, 0.0, 0.0, 0.0, 0.0, 0.0, 0.0, 0.0, 0.0, 0.0, 0.0, 0.0, 0.0, 0.0, 0.0, 0.0, 0.0, 0.0, 0.0, 0.0, 0.0, 0.0, 0.0, 0.0, 0.0, 0.0, 0.0, 0.0, 0.0, 0.0, 0.0, 0.0, 0.0, 0.0, 0.0, 0.0, 0.0, 0.0, 0.0, 0.0, 0.0, 0.0, 0.0, 0.0, 0.0, 0.0, 0.0, 0.0, 0.0, 0.0, 0.0, 0.0, 0.0, 0.0, 0.0, 0.0, 0.0, 0.0, 0.0, 0.0, 0.0, 0.0, 0.0, 0.0, 0.0, 0.0, 0.0, 0.0, 0.0, 0.0, 0.0, 0.0, 0.0, 0.0, 0.0, 0.0, 0.0, 0.0, 0.0, 0.0, 0.0, 0.0, 0.0, 0.0, 0.0, 0.0, 0.0, 0.0, 0.0, 0.0, 0.0, 0.0, 0.0, 0.0, 0.0, 0.0, 0.0, 0.0, 0.0, 0.0, 0.0, 0.0, 0.0, 0.0, 0.0, 0.0, 0.0, 0.0, 0.0, 0.0, 0.0, 0.0, 0.0, 0.0, 0.0, 0.0, 0.0, 0.0, 0.0, 0.0, 0.0, 0.0, 0.0, 0.0, 0.0, 0.0, 0.0, 0.0, 0.0, 0.0, 0.0, 0.0, 0.0, 0.0, 0.0, 0.0, 0.0, 0.0, 0.0, 0.0, 0.0, 0.0, 0.0, 0.0, 0.0, 0.0, 0.0, 0.0, 0.0, 0.0, 0.0, 0.0, 0.0, 0.0, 0.0, 0.0, 0.0, 0.0, 0.0, 0.0, 0.0, 0.0, 0.0, 0.0, 0.0, 0.0, 0.0, 0.0, 0.0, 0.0, 0.0, 0.0, 0.0, 0.0, 0.0, 0.0, 0.0, 0.0, 0.0, 0.0, 0.0, 0.0, 0.0, 0.0, 0.0, 0.0, 0.0, 0.0, 0.0, 0.0, 0.0, 0.0, 0.0, 0.0, 0.0, 0.0, 0.0, 0.0, 0.0, 0.0, 0.0, 0.0, 0.0, 0.0, 0.0, 0.0, 0.0, 0.0, 0.0, 0.0, 0.0, 0.0, 0.0, 0.0, 0.0, 0.0, 0.0, 0.0, 0.0, 0.0, 0.0, 0.0, 0.0, 0.0, 0.0, 0.0, 0.0, 0.0, 0.0, 0.0, 0.0, 0.0, 0.0, 0.0, 0.0, 0.0, 0.0, 0.0, 0.0, 0.0, 0.0, 0.0, 0.0, 0.0, 0.0, 0.0, 0.0, 0.0, 0.0, 0.0, 0.0, 0.0, 0.0, 0.0, 0.0, 0.0, 0.0, 0.0, 0.0, 0.0, 0.0, 0.0, 0.0, 0.0, 0.0, 0.0, 0.0, 0.0, 0.0, 0.0, 0.0, 0.0, 0.0, 0.0, 0.0, 0.0, 0.0, 0.0, 0.0, 0.0, 0.0, 0.0, 0.0, 0.0, 0.0, 0.0, 0.0, 0.0, 0.0, 0.0, 0.0, 0.0, 0.0, 0.0, 0.0, 0.0, 0.0, 0.0, 0.0, 0.0, 0.0, 0.0, 0.0, 0.0, 0.0, 0.0, 0.0, 0.0, 0.0, 0.0, 0.0, 0.0, 0.0, 0.0, 0.0, 0.0, 0.0, 0.0, 0.0, 0.0, 0.0, 0.0, 0.0, 0.0, 0.0, 0.0, 0.0, 0.0, 0.0, 0.0, 0.0, 0.0, 0.0, 0.0, 0.0, 0.0, 0.0, 0.0, 0.0, 0.0, 0.0, 0.0, 0.0, 0.0, 0.0, 0.0, 0.0, 0.0, 0.0, 0.0, 0.0, 0.0, 0.0, 0.0, 0.0, 0.0, 0.0, 0.0, 0.0, 0.0, 0.0, 0.0, 0.0, 0.0, 0.0, 0.0, 0.0, 0.0, 0.0, 0.0, 0.0, 0.0, 0.0, 0.0, 0.0, 0.0, 0.0, 0.0, 0.0, 0.0, 0.0, 0.0, 0.0, 0.0, 0.0, 0.0, 0.0, 0.0, 0.0, 0.0, 0.0, 0.0, 0.0, 0.0, 0.0, 0.0, 0.0, 0.0, 0.0, 0.0, 0.0, 0.0, 0.0, 0.0, 0.0, 0.0, 0.0, 0.0, 0.0, 0.0, 0.0, 0.0, 0.0, 0.0, 0.0, 0.0, 0.0, 0.0, 0.0, 0.0, 0.0, 0.0, 0.0, 0.0, 0.0, 0.0, 0.0, 0.0, 0.0, 0.0, 0.0, 0.0, 0.0, 0.0, 0.0, 0.0, 0.0, 0.0, 0.0, 0.0, 0.0, 0.0, 0.0, 0.0, 0.0, 0.0, 0.0, 0.0, 0.0, 0.0, 0.0, 0.0, 0.0, 0.0, 0.0, 0.0, 0.0, 0.0, 0.0, 0.0, 0.0, 0.0, 0.0, 0.0, 0.0, 0.0, 0.0, 0.0, 0.0, 0.0, 0.0, 0.0, 0.0, 0.0, 0.0, 0.0, 0.0, 0.0, 0.0, 0.0, 0.0, 0.0, 0.0, 0.0, 0.0, 0.0, 0.0, 0.0, 0.0, 0.0, 0.0, 0.0, 0.0, 0.0, 0.0, 0.0, 0.0, 0.0, 0.0, 0.0, 0.0, 0.0, 0.0, 0.0, 0.0, 0.0, 0.0, 0.0, 0.0, 0.0, 0.0, 0.0, 0.0, 0.0, 0.0, 0.0, 0.0, 0.0, 0.0, 0.0, 0.0, 0.0, 0.0, 0.0, 0.0, 0.0, 0.0, 0.0, 0.0, 0.0, 0.0, 0.0, 0.0, 0.0, 0.0, 0.0, 0.0, 0.0, 0.0, 0.0, 0.0, 0.0, 0.0, 0.0, 0.0, 0.0, 0.0, 0.0, 0.0, 0.0, 0.0, 0.0, 0.0, 0.0, 0.0, 0.0, 0.0, 0.0, 0.0, 0.0, 0.0, 0.0, 0.0, 0.0, 0.0, 0.0, 0.0, 0.0, 0.0, 0.0, 0.0, 0.0, 0.0, 0.0, 0.0, 0.0, 0.0, 0.0, 0.0, 0.0, 0.0, 0.0, 0.0, 0.0, 0.0, 0.0, 0.0, 0.0, 0.0, 0.0, 0.0, 0.0, 0.0, 0.0, 0.0, 0.0, 0.0, 0.0, 0.0, 0.0, 0.0, 0.0, 0.0, 0.0, 0.0, 0.0, 0.0, 0.0, 0.0, 0.0, 0.0, 0.0, 0.0, 0.0, 0.0, 0.0, 0.0, 0.0, 0.0, 0.0, 0.0, 0.0, 0.0, 0.0, 0.0, 0.0, 0.0, 0.0, 0.0, 0.0, 0.0, 0.0, 0.0, 0.0, 0.0, 0.0, 0.0, 0.0, 0.0, 0.0, 0.0, 0.0, 0.0, 0.0, 0.0, 0.0, 0.0, 0.0, 0.0, 0.0, 0.0, 0.0, 0.0, 0.0, 0.0, 0.0, 0.0, 0.0, 0.0, 0.0, 0.0, 0.0, 0.0, 0.0, 0.0, 0.0, 0.0, 0.0, 0.0, 0.0, 0.0, 0.0, 0.0, 0.0, 0.0, 0.0, 0.0, 0.0, 0.0, 0.0, 0.0, 0.0, 0.0, 0.0, 0.0, 0.0, 0.0, 0.0, 0.0, 0.0, 0.0, 0.0, 0.0, 0.0, 0.0, 0.0, 0.0, 0.0, 0.0, 0.0, 0.0, 0.0, 0.0, 0.0, 0.0, 0.0, 0.0, 0.0, 0.0, 0.0, 0.0, 0.0, 0.0, 0.0, 0.0, 0.0, 0.0, 0.0, 0.0, 0.0, 0.0, 0.0, 0.0, 0.0, 0.0, 0.0, 0.0, 0.0, 0.0, 0.0, 0.0, 0.0, 0.0, 0.0, 0.0, 0.0, 0.0, 0.0, 0.0, 0.0, 0.0, 0.0, 0.0, 0.0, 0.0, 0.0, 0.0, 0.0, 0.0, 0.0, 0.0, 0.0, 0.0, 0.0, 0.0, 0.0, 0.0, 0.0, 0.0, 0.0, 0.0, 0.0, 0.0, 0.0, 0.0, 0.0, 0.0, 0.0, 0.0, 0.0, 0.0, 0.0, 0.0, 0.0, 0.0, 0.0, 0.0, 0.0, 0.0, 0.0, 0.0, 0.0, 0.0, 0.0, 0.0, 0.0, 0.0, 0.0, 0.0, 0.0, 0.0, 0.0, 0.0, 0.0, 0.0, 0.0, 0.0, 0.0, 0.0, 0.0, 0.0, 0.0, 0.0, 0.0, 0.0, 0.0, 0.0, 0.0, 0.0, 0.0, 0.0, 0.0, 0.0, 0.0, 0.0, 0.0, 0.0, 0.0, 0.0, 0.0, 0.0, 0.0, 0.0, 0.0, 0.0, 0.0, 0.0, 0.0, 0.0, 0.0, 0.0, 0.0, 0.0, 0.0, 0.0, 0.0, 0.0, 0.0, 0.0, 0.0, 0.0, 0.0, 0.0, 0.0, 0.0, 0.0, 0.0, 0.0, 0.0, 0.0, 0.0, 0.0, 0.0, 0.0, 0.0, 0.0, 0.0, 0.0, 0.0, 0.0, 0.0, 0.0, 0.0, 0.0, 0.0, 0.0, 0.0, 0.0, 0.0, 0.0, 0.0, 0.0, 0.0, 0.0, 0.0, 0.0, 0.0, 0.0, 0.0, 0.0, 0.0, 0.0, 0.0, 0.0, 0.0, 0.0, 0.0, 0.0, 0.0, 0.0, 0.0, 0.0, 0.0, 0.0, 0.0, 0.0, 0.0, 0.0, 0.0, 0.0, 0.0, 0.0, 0.0, 0.0, 0.0, 0.0, 0.0, 0.0, 0.0, 0.0, 0.0, 0.0, 0.0, 0.0, 0.0, 0.0, 0.0, 0.0, 0.0, 0.0, 0.0, 0.0, 0.0, 0.0, 0.0, 0.0, 0.0, 0.0, 0.0, 0.0, 0.0, 0.0, 0.0, 0.0, 0.0, 0.0, 0.0, 0.0, 0.0, 0.0, 0.0, 0.0, 0.0, 0.0, 0.0, 0.0, 0.0, 0.0, 0.0, 0.0, 0.0, 0.0, 0.0, 0.0, 0.0, 0.0, 0.0, 0.0, 0.0, 0.0, 0.0, 0.0, 0.0, 0.0, 0.0, 0.0, 0.0, 0.0, 0.0, 0.0, 0.0, 0.0, 0.0, 0.0, 0.0, 0.0, 0.0, 0.0, 0.0, 0.0, 0.0, 0.0, 0.0, 0.0, 0.0, 0.0, 0.0, 0.0, 0.0, 0.0, 0.0, 0.0, 0.0, 0.0, 0.0, 0.0, 0.0, 0.0, 0.0, 0.0, 0.0, 0.0, 0.0, 0.0, 0.0, 0.0, 0.0, 0.0, 0.0, 0.0, 0.0, 0.0, 0.0, 0.0, 0.0, 0.0, 0.0, 0.0, 0.0, 0.0, 0.0, 0.0, 0.0, 0.0, 0.0, 0.0, 0.0, 0.0, 0.0, 0.0, 0.0, 0.0, 0.0, 0.0, 0.0, 0.0, 0.0, 0.0, 0.0, 0.0, 0.0, 0.0, 0.0, 0.0, 0.0, 0.0, 0.0, 0.0, 0.0, 0.0, 0.0, 0.0, 0.0, 0.0, 0.0, 0.0, 0.0, 0.0, 0.0, 0.0, 0.0, 0.0, 0.0, 0.0, 0.0, 0.0, 0.0, 0.0, 0.0, 0.0, 0.0, 0.0, 0.0, 0.0, 0.0, 0.0, 0.0, 0.0, 0.0, 0.0, 0.0, 0.0, 0.0, 0.0, 0.0, 0.0, 0.0, 0.0, 0.0, 0.0, 0.0, 0.0, 0.0, 0.0, 0.0, 0.0, 0.0, 0.0, 0.0, 0.0, 0.0, 0.0, 0.0, 0.0, 0.0, 0.0, 0.0, 0.0, 0.0, 0.0, 0.0, 0.0, 0.0, 0.0, 0.0, 0.0, 0.0, 0.0, 0.0, 0.0, 0.0, 0.0, 0.0, 0.0, 0.0, 0.0, 0.0, 0.0, 0.0, 0.0, 0.0, 0.0, 0.0, 0.0, 0.0, 0.0, 0.0, 0.0, 0.0, 0.0, 0.0, 0.0, 0.0, 0.0, 0.0, 0.0, 0.0, 0.0, 0.0, 0.0, 0.0, 0.0, 0.0, 0.0, 0.0, 0.0, 0.0, 0.0, 0.0, 0.0, 0.0, 0.0, 0.0, 0.0, 0.0, 0.0, 0.0, 0.0, 0.0, 0.0, 0.0, 0.0, 0.0, 0.0, 0.0, 0.0, 0.0, 0.0, 0.0, 0.0, 0.0, 0.0, 0.0, 0.0, 0.0, 0.0, 0.0, 0.0, 0.0, 0.0, 0.0, 0.0, 0.0, 0.0, 0.0, 0.0, 0.0, 0.0, 0.0, 0.0, 0.0, 0.0, 0.0, 0.0, 0.0, 0.0, 0.0, 0.0, 0.0, 0.0, 0.0, 0.0, 0.0, 0.0, 0.0, 0.0, 0.0, 0.0, 0.0, 0.0, 0.0, 0.0, 0.0, 0.0, 0.0, 0.0, 0.0, 0.0, 0.0, 0.0, 0.0, 0.0, 0.0, 0.0, 0.0, 0.0, 0.0, 0.0, 0.0, 0.0, 0.0, 0.0, 0.0, 0.0, 0.0, 0.0, 0.0, 0.0, 0.0, 0.0, 0.0, 0.0, 0.0, 0.0, 0.0, 0.0, 0.0, 0.0, 0.0, 0.0, 0.0, 0.0, 0.0, 0.0, 0.0, 0.0, 0.0, 0.0, 0.0, 0.0, 0.0, 0.0, 0.0, 0.0, 0.0, 0.0, 0.0, 0.0, 0.0, 0.0, 0.0, 0.0, 0.0, 0.0, 0.0, 0.0, 0.0, 0.0, 0.0, 0.0, 0.0, 0.0, 0.0, 0.0, 0.0, 0.0, 0.0, 0.0, 0.0, 0.0, 0.0, 0.0, 0.0, 0.0, 0.0, 0.0, 0.0, 0.0, 0.0, 0.0, 0.0, 0.0, 0.0, 0.0, 0.0, 0.0, 0.0, 0.0, 0.0, 0.0, 0.0, 0.0, 0.0, 0.0, 0.0, 0.0, 0.0, 0.0, 0.0, 0.0, 0.0, 0.0, 0.0, 0.0, 0.0, 0.0, 0.0, 0.0, 0.0, 0.0, 0.0, 0.0, 0.0, 0.0, 0.0, 0.0, 0.0, 0.0, 0.0, 0.0, 0.0, 0.0, 0.0, 0.0, 0.0, 0.0, 0.0, 0.0, 0.0, 0.0, 0.0, 0.0, 0.0, 0.0, 0.0, 0.0, 0.0, 0.0, 0.0, 0.0, 0.0, 0.0, 0.0, 0.0, 0.0, 0.0, 0.0, 0.0, 0.0, 0.0, 0.0, 0.0, 0.0, 0.0, 0.0, 0.0, 0.0, 0.0, 0.0, 0.0, 0.0, 0.0, 0.0, 0.0, 0.0, 0.0, 0.0, 0.0, 0.0, 0.0, 0.0, 0.0, 0.0, 0.0, 0.0, 0.0, 0.0, 0.0, 0.0, 0.0, 0.0, 0.0, 0.0, 0.0, 0.0, 0.0, 0.0, 0.0, 0.0, 0.0, 0.0, 0.0, 0.0, 0.0, 0.0, 0.0, 0.0, 0.0, 0.0, 0.0, 0.0, 0.0, 0.0, 0.0, 0.0, 0.0, 0.0, 0.0, 0.0, 0.0, 0.0, 0.0, 0.0, 0.0, 0.0, 0.0, 0.0, 0.0, 0.0, 0.0, 0.0, 0.0, 0.0, 0.0, 0.0, 0.0, 0.0, 0.0, 0.0, 0.0, 0.0, 0.0, 0.0, 0.0, 0.0, 0.0, 0.0, 0.0, 0.0, 0.0, 0.0, 0.0, 0.0, 0.0, 0.0, 0.0, 0.0, 0.0, 0.0, 0.0, 0.0, 0.0, 0.0, 0.0, 0.0, 0.0, 0.0, 0.0, 0.0, 0.0, 0.0, 0.0, 0.0, 0.0, 0.0, 0.0, 0.0, 0.0, 0.0, 0.0, 0.0, 0.0, 0.0, 0.0, 0.0, 0.0, 0.0, 0.0, 0.0, 0.0, 0.0, 0.0, 0.0, 0.0, 0.0, 0.0, 0.0, 0.0, 0.0, 0.0, 0.0, 0.0, 0.0, 0.0, 0.0, 0.0, 0.0, 0.0, 0.0, 0.0, 0.0, 0.0, 0.0, 0.0, 0.0, 0.0, 0.0, 0.0, 0.0, 0.0, 0.0, 0.0, 0.0, 0.0, 0.0, 0.0, 0.0, 0.0, 0.0, 0.0, 0.0, 0.0, 0.0, 0.0, 0.0, 0.0, 0.0, 0.0, 0.0, 0.0, 0.0, 0.0, 0.0, 0.0, 0.0, 0.0, 0.0, 0.0, 0.0, 0.0, 0.0, 0.0, 0.0, 0.0, 0.0, 0.0, 0.0, 0.0, 0.0, 0.0, 0.0, 0.0, 0.0, 0.0, 0.0, 0.0, 0.0, 0.0, 0.0, 0.0, 0.0, 0.0, 0.0, 0.0, 0.0, 0.0, 0.0, 0.0, 0.0, 0.0, 0.0, 0.0, 0.0, 0.0, 0.0, 0.0, 0.0, 0.0, 0.0, 0.0, 0.0, 0.0, 0.0, 0.0, 0.0, 0.0, 0.0, 0.0, 0.0, 0.0, 0.0, 0.0, 0.0, 0.0, 0.0, 0.0, 0.0, 0.0, 0.0, 0.0, 0.0, 0.0, 0.0, 0.0, 0.0, 0.0, 0.0, 0.0, 0.0, 0.0, 0.0, 0.0, 0.0, 0.0, 0.0, 0.0, 0.0, 0.0, 0.0, 0.0, 0.0, 0.0, 0.0, 0.0, 0.0, 0.0, 0.0, 0.0, 0.0, 0.0, 0.0, 0.0, 0.0, 0.0, 0.0, 0.0, 0.0, 0.0, 0.0, 0.0, 0.0, 0.0, 0.0, 0.0, 0.0, 0.0, 0.0, 0.0, 0.0, 0.0, 0.0, 0.0, 0.0, 0.0, 0.0, 0.0, 0.0, 0.0, 0.0, 0.0, 0.0, 0.0, 0.0, 0.0, 0.0, 0.0, 0.0, 0.0, 0.0, 0.0, 0.0, 0.0, 0.0, 0.0, 0.0, 0.0, 0.0, 0.0, 0.0, 0.0, 0.0, 0.0, 0.0, 0.0, 0.0, 0.0, 0.0, 0.0, 0.0, 0.0, 0.0, 0.0, 0.0, 0.0, 0.0, 0.0, 0.0, 0.0, 0.0, 0.0, 0.0, 0.0, 0.0, 0.0, 0.0, 0.0, 0.0, 0.0, 0.0, 0.0, 0.0, 0.0, 0.0, 0.0, 0.0, 0.0, 0.0, 0.0, 0.0, 0.0, 0.0, 0.0, 0.0, 0.0, 0.0, 0.0, 0.0, 0.0, 0.0, 0.0, 0.0, 0.0, 0.0, 0.0, 0.0, 0.0, 0.0, 0.0, 0.0, 0.0, 0.0, 0.0, 0.0, 0.0, 0.0, 0.0, 0.0, 0.0, 0.0, 0.0, 0.0, 0.0, 0.0, 0.0, 0.0, 0.0, 0.0, 0.0, 0.0, 0.0, 0.0, 0.0, 0.0, 0.0, 0.0, 0.0, 0.0, 0.0, 0.0, 0.0, 0.0, 0.0, 0.0, 0.0, 0.0, 0.0])
me_cube_001.materials.append(mat_material)
me_cube_001.use_mirror_vertex_groups = False
me_cube_001.update()

# ---- objects
ob_lever_base = bpy.data.objects.new('lever_base', me_cube)
ob_lever = bpy.data.objects.new('lever', me_cube_001)

# ---- transforms, parenting, visibility, modifiers, constraints
ob_lever_base.location = (0.0, 0.0, 0.0)
ob_lever_base.lock_rotations_4d = False
ob_lever_base.empty_display_type = 'ARROWS'
ob_lever_base.lineart.crease_threshold = 0.0
ob_lever.location = (-7.761e-11, 0.0, 0.1942)
ob_lever.lock_rotations_4d = False
ob_lever.empty_display_type = 'ARROWS'
ob_lever.lineart.crease_threshold = 0.0

# ---- collection membership
col_collection.objects.link(ob_lever_base)
col_collection.objects.link(ob_lever)

# ---- scene / render settings (as saved in the file)
scene.frame_start = 1; scene.frame_end = 250; scene.frame_set(-1)
scene.render.engine = 'BLENDER_EEVEE_NEXT'
bpy.context.view_layer.update()

# ---- added for rendering (the .blend has no active camera and no usable light): camera, sun
cam_auto = bpy.data.cameras.new('AutoCamera')
cam_auto.lens = 50.0
cam_auto.sensor_width = 36.0
cam_auto.clip_end = 1000.0
ob_auto_camera = bpy.data.objects.new('AutoCamera', cam_auto)
scene.collection.objects.link(ob_auto_camera)
ob_auto_camera.location = (1.38291, -1.65949, 1.42859)
ob_auto_camera.rotation_euler = (1.09748, -7.21219e-08, 0.694738)
scene.camera = ob_auto_camera
light_auto_sun = bpy.data.lights.new('AutoSun', 'SUN')
light_auto_sun.energy = 3.0
light_auto_sun.angle = 0.0523599
ob_auto_sun = bpy.data.objects.new('AutoSun', light_auto_sun)
scene.collection.objects.link(ob_auto_sun)
ob_auto_sun.rotation_euler = (0.872665, 0.174533, 0.523599)
bpy.context.view_layer.update()
